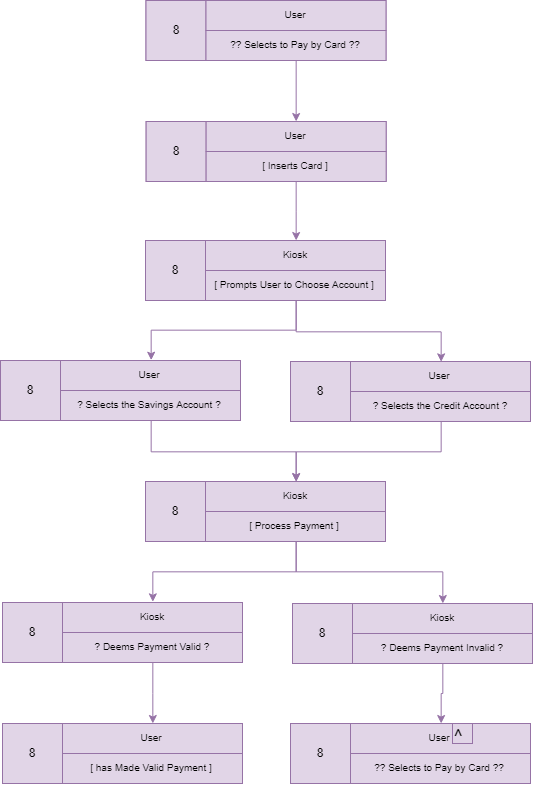

The diagram above was exported from draw.io. Its source (the exported page's mxGraphModel, read from the mxfile embedded in the PNG):
<mxGraphModel dx="893" dy="823" grid="1" gridSize="10" guides="1" tooltips="1" connect="1" arrows="1" fold="1" page="1" pageScale="1" pageWidth="827" pageHeight="1169" math="0" shadow="0">
  <root>
    <mxCell id="0" />
    <mxCell id="1" parent="0" />
    <mxCell id="rNA3uLsN9g1m54qxnN43-5" value="" style="rounded=0;whiteSpace=wrap;html=1;fillColor=#e1d5e7;strokeColor=#9673a6;" parent="1" vertex="1">
      <mxGeometry x="293" y="299" width="240" height="60" as="geometry" />
    </mxCell>
    <mxCell id="rNA3uLsN9g1m54qxnN43-6" value="8" style="rounded=0;whiteSpace=wrap;html=1;fillColor=#e1d5e7;strokeColor=#9673a6;" parent="1" vertex="1">
      <mxGeometry x="293" y="299" width="60" height="60" as="geometry" />
    </mxCell>
    <mxCell id="rNA3uLsN9g1m54qxnN43-7" value="Kiosk" style="rounded=0;whiteSpace=wrap;html=1;fontSize=10;fillColor=#e1d5e7;strokeColor=#9673a6;" parent="1" vertex="1">
      <mxGeometry x="353" y="299" width="180" height="30" as="geometry" />
    </mxCell>
    <mxCell id="rNA3uLsN9g1m54qxnN43-50" style="edgeStyle=orthogonalEdgeStyle;rounded=0;orthogonalLoop=1;jettySize=auto;html=1;exitX=0.5;exitY=1;exitDx=0;exitDy=0;entryX=0.5;entryY=0;entryDx=0;entryDy=0;fontSize=10;fillColor=#e1d5e7;strokeColor=#9673a6;" parent="1" source="rNA3uLsN9g1m54qxnN43-8" target="rNA3uLsN9g1m54qxnN43-42" edge="1">
      <mxGeometry relative="1" as="geometry" />
    </mxCell>
    <mxCell id="rNA3uLsN9g1m54qxnN43-51" style="edgeStyle=orthogonalEdgeStyle;rounded=0;orthogonalLoop=1;jettySize=auto;html=1;exitX=0.5;exitY=1;exitDx=0;exitDy=0;entryX=0.5;entryY=0;entryDx=0;entryDy=0;fontSize=10;fillColor=#e1d5e7;strokeColor=#9673a6;" parent="1" source="rNA3uLsN9g1m54qxnN43-8" target="rNA3uLsN9g1m54qxnN43-46" edge="1">
      <mxGeometry relative="1" as="geometry" />
    </mxCell>
    <mxCell id="rNA3uLsN9g1m54qxnN43-8" value="[ Prompts User to Choose Account ]" style="rounded=0;whiteSpace=wrap;html=1;fontSize=10;fillColor=#e1d5e7;strokeColor=#9673a6;" parent="1" vertex="1">
      <mxGeometry x="353" y="329" width="180" height="30" as="geometry" />
    </mxCell>
    <mxCell id="rNA3uLsN9g1m54qxnN43-21" value="" style="rounded=0;whiteSpace=wrap;html=1;fillColor=#e1d5e7;strokeColor=#9673a6;" parent="1" vertex="1">
      <mxGeometry x="293.5" y="59" width="240" height="60" as="geometry" />
    </mxCell>
    <mxCell id="rNA3uLsN9g1m54qxnN43-22" value="8" style="rounded=0;whiteSpace=wrap;html=1;fillColor=#e1d5e7;strokeColor=#9673a6;" parent="1" vertex="1">
      <mxGeometry x="293.5" y="59" width="60" height="60" as="geometry" />
    </mxCell>
    <mxCell id="rNA3uLsN9g1m54qxnN43-23" value="User" style="rounded=0;whiteSpace=wrap;html=1;fontSize=10;fillColor=#e1d5e7;strokeColor=#9673a6;" parent="1" vertex="1">
      <mxGeometry x="353.5" y="59" width="180" height="30" as="geometry" />
    </mxCell>
    <mxCell id="ln8lpvcuofFwHUvVsAT6-5" style="edgeStyle=orthogonalEdgeStyle;rounded=0;orthogonalLoop=1;jettySize=auto;html=1;exitX=0.5;exitY=1;exitDx=0;exitDy=0;fontSize=10;fillColor=#e1d5e7;strokeColor=#9673a6;" edge="1" parent="1" source="rNA3uLsN9g1m54qxnN43-24" target="ln8lpvcuofFwHUvVsAT6-3">
      <mxGeometry relative="1" as="geometry" />
    </mxCell>
    <mxCell id="rNA3uLsN9g1m54qxnN43-24" value="?? Selects to Pay by Card ??" style="rounded=0;whiteSpace=wrap;html=1;fontSize=10;fillColor=#e1d5e7;strokeColor=#9673a6;" parent="1" vertex="1">
      <mxGeometry x="353.5" y="89" width="180" height="30" as="geometry" />
    </mxCell>
    <mxCell id="rNA3uLsN9g1m54qxnN43-40" value="" style="rounded=0;whiteSpace=wrap;html=1;fillColor=#e1d5e7;strokeColor=#9673a6;" parent="1" vertex="1">
      <mxGeometry x="148" y="419" width="240" height="60" as="geometry" />
    </mxCell>
    <mxCell id="rNA3uLsN9g1m54qxnN43-41" value="8" style="rounded=0;whiteSpace=wrap;html=1;fillColor=#e1d5e7;strokeColor=#9673a6;" parent="1" vertex="1">
      <mxGeometry x="148" y="419" width="60" height="60" as="geometry" />
    </mxCell>
    <mxCell id="rNA3uLsN9g1m54qxnN43-42" value="User" style="rounded=0;whiteSpace=wrap;html=1;fontSize=10;fillColor=#e1d5e7;strokeColor=#9673a6;" parent="1" vertex="1">
      <mxGeometry x="208" y="419" width="180" height="30" as="geometry" />
    </mxCell>
    <mxCell id="ln8lpvcuofFwHUvVsAT6-12" style="edgeStyle=orthogonalEdgeStyle;rounded=0;orthogonalLoop=1;jettySize=auto;html=1;fontSize=10;fillColor=#e1d5e7;strokeColor=#9673a6;" edge="1" parent="1" source="rNA3uLsN9g1m54qxnN43-43" target="ln8lpvcuofFwHUvVsAT6-9">
      <mxGeometry relative="1" as="geometry" />
    </mxCell>
    <mxCell id="rNA3uLsN9g1m54qxnN43-43" value="? Selects the Savings Account ?" style="rounded=0;whiteSpace=wrap;html=1;fontSize=10;fillColor=#e1d5e7;strokeColor=#9673a6;" parent="1" vertex="1">
      <mxGeometry x="208" y="449" width="180" height="30" as="geometry" />
    </mxCell>
    <mxCell id="rNA3uLsN9g1m54qxnN43-44" value="" style="rounded=0;whiteSpace=wrap;html=1;fillColor=#e1d5e7;strokeColor=#9673a6;" parent="1" vertex="1">
      <mxGeometry x="438" y="420" width="240" height="60" as="geometry" />
    </mxCell>
    <mxCell id="rNA3uLsN9g1m54qxnN43-45" value="8" style="rounded=0;whiteSpace=wrap;html=1;fillColor=#e1d5e7;strokeColor=#9673a6;" parent="1" vertex="1">
      <mxGeometry x="438" y="420" width="60" height="60" as="geometry" />
    </mxCell>
    <mxCell id="rNA3uLsN9g1m54qxnN43-46" value="User" style="rounded=0;whiteSpace=wrap;html=1;fontSize=10;fillColor=#e1d5e7;strokeColor=#9673a6;" parent="1" vertex="1">
      <mxGeometry x="498" y="420" width="180" height="30" as="geometry" />
    </mxCell>
    <mxCell id="ln8lpvcuofFwHUvVsAT6-11" style="edgeStyle=orthogonalEdgeStyle;rounded=0;orthogonalLoop=1;jettySize=auto;html=1;entryX=0.5;entryY=0;entryDx=0;entryDy=0;fontSize=10;fillColor=#e1d5e7;strokeColor=#9673a6;" edge="1" parent="1" source="rNA3uLsN9g1m54qxnN43-47" target="ln8lpvcuofFwHUvVsAT6-9">
      <mxGeometry relative="1" as="geometry" />
    </mxCell>
    <mxCell id="rNA3uLsN9g1m54qxnN43-47" value="? Selects the Credit Account ?" style="rounded=0;whiteSpace=wrap;html=1;fontSize=10;fillColor=#e1d5e7;strokeColor=#9673a6;" parent="1" vertex="1">
      <mxGeometry x="498" y="450" width="180" height="30" as="geometry" />
    </mxCell>
    <mxCell id="ln8lpvcuofFwHUvVsAT6-1" value="" style="rounded=0;whiteSpace=wrap;html=1;fillColor=#e1d5e7;strokeColor=#9673a6;" vertex="1" parent="1">
      <mxGeometry x="293.6428571428571" y="180" width="240" height="60" as="geometry" />
    </mxCell>
    <mxCell id="ln8lpvcuofFwHUvVsAT6-2" value="8" style="rounded=0;whiteSpace=wrap;html=1;fillColor=#e1d5e7;strokeColor=#9673a6;" vertex="1" parent="1">
      <mxGeometry x="293.6428571428571" y="180" width="60" height="60" as="geometry" />
    </mxCell>
    <mxCell id="ln8lpvcuofFwHUvVsAT6-3" value="User" style="rounded=0;whiteSpace=wrap;html=1;fontSize=10;fillColor=#e1d5e7;strokeColor=#9673a6;" vertex="1" parent="1">
      <mxGeometry x="353.6428571428571" y="180" width="180" height="30" as="geometry" />
    </mxCell>
    <mxCell id="ln8lpvcuofFwHUvVsAT6-6" style="edgeStyle=orthogonalEdgeStyle;rounded=0;orthogonalLoop=1;jettySize=auto;html=1;fontSize=10;fillColor=#e1d5e7;strokeColor=#9673a6;" edge="1" parent="1" source="ln8lpvcuofFwHUvVsAT6-4" target="rNA3uLsN9g1m54qxnN43-7">
      <mxGeometry relative="1" as="geometry" />
    </mxCell>
    <mxCell id="ln8lpvcuofFwHUvVsAT6-4" value="[ Inserts Card ]" style="rounded=0;whiteSpace=wrap;html=1;fontSize=10;fillColor=#e1d5e7;strokeColor=#9673a6;" vertex="1" parent="1">
      <mxGeometry x="353.6428571428571" y="210" width="180" height="30" as="geometry" />
    </mxCell>
    <mxCell id="ln8lpvcuofFwHUvVsAT6-7" value="" style="rounded=0;whiteSpace=wrap;html=1;fillColor=#e1d5e7;strokeColor=#9673a6;" vertex="1" parent="1">
      <mxGeometry x="293" y="540" width="240" height="60" as="geometry" />
    </mxCell>
    <mxCell id="ln8lpvcuofFwHUvVsAT6-8" value="8" style="rounded=0;whiteSpace=wrap;html=1;fillColor=#e1d5e7;strokeColor=#9673a6;" vertex="1" parent="1">
      <mxGeometry x="293" y="540" width="60" height="60" as="geometry" />
    </mxCell>
    <mxCell id="ln8lpvcuofFwHUvVsAT6-9" value="Kiosk" style="rounded=0;whiteSpace=wrap;html=1;fontSize=10;fillColor=#e1d5e7;strokeColor=#9673a6;" vertex="1" parent="1">
      <mxGeometry x="353" y="540" width="180" height="30" as="geometry" />
    </mxCell>
    <mxCell id="ln8lpvcuofFwHUvVsAT6-22" style="edgeStyle=orthogonalEdgeStyle;rounded=0;orthogonalLoop=1;jettySize=auto;html=1;exitX=0.5;exitY=1;exitDx=0;exitDy=0;entryX=0.5;entryY=0;entryDx=0;entryDy=0;fontSize=10;fillColor=#e1d5e7;strokeColor=#9673a6;" edge="1" parent="1" source="ln8lpvcuofFwHUvVsAT6-10" target="ln8lpvcuofFwHUvVsAT6-19">
      <mxGeometry relative="1" as="geometry" />
    </mxCell>
    <mxCell id="ln8lpvcuofFwHUvVsAT6-23" style="edgeStyle=orthogonalEdgeStyle;rounded=0;orthogonalLoop=1;jettySize=auto;html=1;exitX=0.5;exitY=1;exitDx=0;exitDy=0;entryX=0.5;entryY=0;entryDx=0;entryDy=0;fontSize=10;fillColor=#e1d5e7;strokeColor=#9673a6;" edge="1" parent="1" source="ln8lpvcuofFwHUvVsAT6-10" target="ln8lpvcuofFwHUvVsAT6-15">
      <mxGeometry relative="1" as="geometry" />
    </mxCell>
    <mxCell id="ln8lpvcuofFwHUvVsAT6-10" value="[ Process Payment ]" style="rounded=0;whiteSpace=wrap;html=1;fontSize=10;fillColor=#e1d5e7;strokeColor=#9673a6;" vertex="1" parent="1">
      <mxGeometry x="353" y="570" width="180" height="30" as="geometry" />
    </mxCell>
    <mxCell id="ln8lpvcuofFwHUvVsAT6-13" value="" style="rounded=0;whiteSpace=wrap;html=1;fillColor=#e1d5e7;strokeColor=#9673a6;" vertex="1" parent="1">
      <mxGeometry x="150" y="661" width="240" height="60" as="geometry" />
    </mxCell>
    <mxCell id="ln8lpvcuofFwHUvVsAT6-14" value="8" style="rounded=0;whiteSpace=wrap;html=1;fillColor=#e1d5e7;strokeColor=#9673a6;" vertex="1" parent="1">
      <mxGeometry x="150" y="661" width="60" height="60" as="geometry" />
    </mxCell>
    <mxCell id="ln8lpvcuofFwHUvVsAT6-15" value="Kiosk" style="rounded=0;whiteSpace=wrap;html=1;fontSize=10;fillColor=#e1d5e7;strokeColor=#9673a6;" vertex="1" parent="1">
      <mxGeometry x="210" y="661" width="180" height="30" as="geometry" />
    </mxCell>
    <mxCell id="ln8lpvcuofFwHUvVsAT6-33" style="edgeStyle=orthogonalEdgeStyle;rounded=0;orthogonalLoop=1;jettySize=auto;html=1;exitX=0.5;exitY=1;exitDx=0;exitDy=0;fontSize=10;fillColor=#e1d5e7;strokeColor=#9673a6;" edge="1" parent="1" source="ln8lpvcuofFwHUvVsAT6-16" target="ln8lpvcuofFwHUvVsAT6-30">
      <mxGeometry relative="1" as="geometry" />
    </mxCell>
    <mxCell id="ln8lpvcuofFwHUvVsAT6-16" value="? Deems Payment Valid ?" style="rounded=0;whiteSpace=wrap;html=1;fontSize=10;fillColor=#e1d5e7;strokeColor=#9673a6;" vertex="1" parent="1">
      <mxGeometry x="210" y="691" width="180" height="30" as="geometry" />
    </mxCell>
    <mxCell id="ln8lpvcuofFwHUvVsAT6-17" value="" style="rounded=0;whiteSpace=wrap;html=1;fillColor=#e1d5e7;strokeColor=#9673a6;" vertex="1" parent="1">
      <mxGeometry x="440" y="662" width="240" height="60" as="geometry" />
    </mxCell>
    <mxCell id="ln8lpvcuofFwHUvVsAT6-18" value="8" style="rounded=0;whiteSpace=wrap;html=1;fillColor=#e1d5e7;strokeColor=#9673a6;" vertex="1" parent="1">
      <mxGeometry x="440" y="662" width="60" height="60" as="geometry" />
    </mxCell>
    <mxCell id="ln8lpvcuofFwHUvVsAT6-19" value="Kiosk" style="rounded=0;whiteSpace=wrap;html=1;fontSize=10;fillColor=#e1d5e7;strokeColor=#9673a6;" vertex="1" parent="1">
      <mxGeometry x="500" y="662" width="180" height="30" as="geometry" />
    </mxCell>
    <mxCell id="ln8lpvcuofFwHUvVsAT6-32" style="edgeStyle=orthogonalEdgeStyle;rounded=0;orthogonalLoop=1;jettySize=auto;html=1;exitX=0.5;exitY=1;exitDx=0;exitDy=0;fontSize=10;fillColor=#e1d5e7;strokeColor=#9673a6;" edge="1" parent="1" source="ln8lpvcuofFwHUvVsAT6-20" target="ln8lpvcuofFwHUvVsAT6-26">
      <mxGeometry relative="1" as="geometry" />
    </mxCell>
    <mxCell id="ln8lpvcuofFwHUvVsAT6-20" value="? Deems Payment Invalid ?" style="rounded=0;whiteSpace=wrap;html=1;fontSize=10;fillColor=#e1d5e7;strokeColor=#9673a6;" vertex="1" parent="1">
      <mxGeometry x="500" y="692" width="180" height="30" as="geometry" />
    </mxCell>
    <mxCell id="ln8lpvcuofFwHUvVsAT6-24" value="" style="rounded=0;whiteSpace=wrap;html=1;fillColor=#e1d5e7;strokeColor=#9673a6;" vertex="1" parent="1">
      <mxGeometry x="438" y="782" width="240" height="60" as="geometry" />
    </mxCell>
    <mxCell id="ln8lpvcuofFwHUvVsAT6-25" value="8" style="rounded=0;whiteSpace=wrap;html=1;fillColor=#e1d5e7;strokeColor=#9673a6;" vertex="1" parent="1">
      <mxGeometry x="438" y="782" width="60" height="60" as="geometry" />
    </mxCell>
    <mxCell id="ln8lpvcuofFwHUvVsAT6-26" value="User" style="rounded=0;whiteSpace=wrap;html=1;fontSize=10;fillColor=#e1d5e7;strokeColor=#9673a6;" vertex="1" parent="1">
      <mxGeometry x="498" y="782" width="180" height="30" as="geometry" />
    </mxCell>
    <mxCell id="ln8lpvcuofFwHUvVsAT6-27" value="?? Selects to Pay by Card ??" style="rounded=0;whiteSpace=wrap;html=1;fontSize=10;fillColor=#e1d5e7;strokeColor=#9673a6;" vertex="1" parent="1">
      <mxGeometry x="498" y="812" width="180" height="30" as="geometry" />
    </mxCell>
    <mxCell id="ln8lpvcuofFwHUvVsAT6-28" value="" style="rounded=0;whiteSpace=wrap;html=1;fillColor=#e1d5e7;strokeColor=#9673a6;" vertex="1" parent="1">
      <mxGeometry x="150" y="782" width="240" height="60" as="geometry" />
    </mxCell>
    <mxCell id="ln8lpvcuofFwHUvVsAT6-29" value="8" style="rounded=0;whiteSpace=wrap;html=1;fillColor=#e1d5e7;strokeColor=#9673a6;" vertex="1" parent="1">
      <mxGeometry x="150" y="782" width="60" height="60" as="geometry" />
    </mxCell>
    <mxCell id="ln8lpvcuofFwHUvVsAT6-30" value="User" style="rounded=0;whiteSpace=wrap;html=1;fontSize=10;fillColor=#e1d5e7;strokeColor=#9673a6;" vertex="1" parent="1">
      <mxGeometry x="210" y="782" width="180" height="30" as="geometry" />
    </mxCell>
    <mxCell id="ln8lpvcuofFwHUvVsAT6-31" value="[ has Made Valid Payment ]" style="rounded=0;whiteSpace=wrap;html=1;fontSize=10;fillColor=#e1d5e7;strokeColor=#9673a6;" vertex="1" parent="1">
      <mxGeometry x="210" y="812" width="180" height="30" as="geometry" />
    </mxCell>
    <mxCell id="ln8lpvcuofFwHUvVsAT6-34" value="&lt;font style=&quot;font-size: 18px&quot;&gt;^&lt;/font&gt;" style="text;html=1;resizable=0;points=[];autosize=1;align=left;verticalAlign=top;spacingTop=-4;fontSize=10;fillColor=#e1d5e7;strokeColor=#9673a6;" vertex="1" parent="1">
      <mxGeometry x="600" y="782" width="20" height="20" as="geometry" />
    </mxCell>
  </root>
</mxGraphModel>